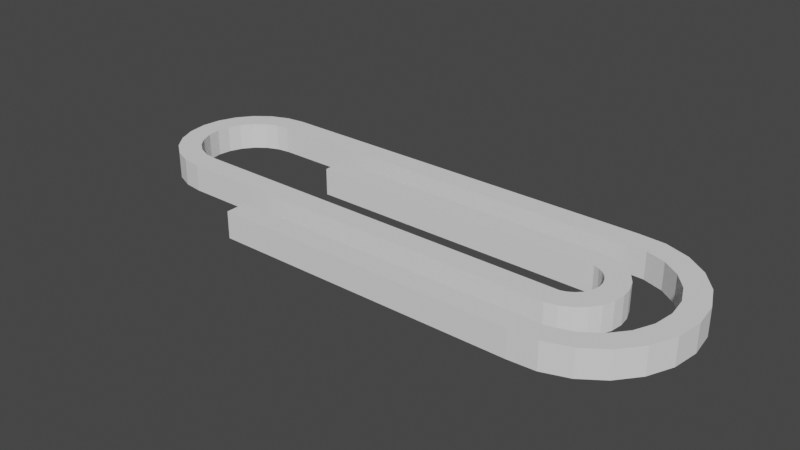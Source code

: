 # Source: Paperclip.blend  (saved by Blender 3.6.11; exported with 4.5.12 LTS)
import bpy
from mathutils import Matrix  # noqa: F401  (used for matrix-valued properties, if any)

bpy.ops.wm.read_factory_settings(use_empty=True)
scene = bpy.context.scene
scene.name = 'Scene'

# ---- collections
col_collection = bpy.data.collections.new('Collection'); scene.collection.children.link(col_collection)

# ---- world
world_world = bpy.data.worlds.new('World'); scene.world = world_world
world_world.use_nodes = True; world_world.node_tree.nodes.clear()
_N = world_world.node_tree.nodes; _L = world_world.node_tree.links
n0 = _N.new('ShaderNodeOutputWorld'); n0.name = 'World Output'; n0.location = (300, 300)
n1 = _N.new('ShaderNodeBackground'); n1.name = 'Background'; n1.location = (10, 300)
n1.inputs[0].default_value = (0.05088, 0.05088, 0.05088, 1.0)
_L.new(n1.outputs[0], n0.inputs[0])
n0.is_active_output = True
world_world.color = (0.05088, 0.05088, 0.05088)
world_world.use_sun_shadow = False
world_world.sun_shadow_jitter_overblur = 0.0

# ---- meshes
me_paperclip = bpy.data.meshes.new('paperclip')
me_paperclip.from_pydata([(0.3, 9.15, 1.7), (19.1, 9.15, 0.0), (0.3, 9.15, 0.0), (19.1, 9.15, 1.7), (19.45, 7.679, 1.7), (19.1, 7.802, 0.0), (19.45, 7.679, 0.0), (19.1, 7.802, 1.7), (0.3, 7.802, 0.0), (0.3, 7.802, 1.7), (19.77, 7.479, 1.7), (19.77, 7.479, 0.0), (19.1, 3.1, 1.7), (-6.2, 3.1, 0.0), (19.1, 3.1, 0.0), (-6.2, 3.1, 1.7), (19.82, 8.978, 0.0), (19.82, 8.978, 1.7), (19.82, 3.272, 1.7), (19.82, 3.272, 0.0), (23.66, 8.679, 1.7), (24.2, 7.458, 0.0), (24.2, 7.458, 1.7), (23.66, 8.679, 0.0), (24.88, 2.953, 0.0), (23.8, 1.636, 1.7), (23.8, 1.636, 0.0), (24.88, 2.953, 1.7), (20.47, 8.639, 1.7), (21.03, 8.152, 0.0), (20.47, 8.639, 0.0), (21.03, 8.152, 1.7), (20.36, 6.545, 1.7), (20.4, 6.173, 0.0), (20.4, 6.173, 1.7), (20.36, 6.545, 0.0), (19.45, 4.667, 1.7), (19.77, 4.866, 0.0), (19.45, 4.667, 0.0), (19.77, 4.866, 1.7), (-8.968, 6.141, 0.0), (-8.46, 5.479, 1.7), (-8.46, 5.479, 0.0), (-8.968, 6.141, 1.7), (20.36, 5.801, 0.0), (20.36, 5.801, 1.7), (19.1, 4.543, 1.7), (19.1, 4.543, 0.0), (-9.287, 8.567, 0.0), (-9.396, 7.74, 1.7), (-9.396, 7.74, 0.0), (-9.287, 8.567, 1.7), (22.41, 0.6611, 0.0), (22.41, 0.6611, 1.7), (20.8, 0.1019, 0.0), (20.8, 0.1019, 1.7), (24.2, 4.814, 1.7), (23.66, 3.593, 0.0), (23.66, 3.593, 1.7), (24.2, 4.814, 0.0), (19.1, 10.94, 1.7), (-6.2, 10.94, 0.0), (19.1, 10.94, 0.0), (-6.2, 10.94, 1.7), (20.43, 10.88, 1.7), (20.43, 10.88, 0.0), (25.57, 4.513, 0.0), (25.57, 4.513, 1.7), (25.8, 6.2, 0.0), (25.8, 6.2, 1.7), (20.43, 1.394, 1.7), (21.7, 1.815, 0.0), (20.43, 1.394, 0.0), (21.7, 1.815, 1.7), (-7.798, 10.51, 1.7), (-8.46, 10.0, 0.0), (-7.798, 10.51, 0.0), (-8.46, 10.0, 1.7), (25.57, 7.887, 0.0), (25.57, 7.887, 1.7), (0.0, 1.336, 1.7), (0.0, 0.0, 0.0), (0.0, 0.0, 1.7), (0.0, 1.336, 0.0), (22.8, 2.567, 0.0), (22.8, 2.567, 1.7), (-6.2, 4.543, 1.7), (-6.2, 4.543, 0.0), (22.8, 9.704, 1.7), (21.7, 10.46, 0.0), (22.8, 9.704, 0.0), (21.7, 10.46, 1.7), (24.88, 9.447, 0.0), (24.88, 9.447, 1.7), (-8.968, 9.338, 0.0), (-8.968, 9.338, 1.7), (20.04, 7.215, 1.7), (20.04, 7.215, 0.0), (-8.525, 11.78, 1.7), (-7.404, 12.24, 0.0), (-8.525, 11.78, 0.0), (-7.404, 12.24, 1.7), (19.1, 1.336, 1.7), (19.1, 1.336, 0.0), (24.38, 6.136, 0.0), (24.38, 6.136, 1.7), (20.23, 5.447, 0.0), (20.23, 5.447, 1.7), (23.8, 10.76, 0.0), (23.8, 10.76, 1.7), (19.1, 12.4, 1.7), (20.8, 12.3, 0.0), (19.1, 12.4, 0.0), (20.8, 12.3, 1.7), (22.41, 11.74, 1.7), (22.41, 11.74, 0.0), (-9.287, 6.912, 0.0), (-9.287, 6.912, 1.7), (20.04, 5.13, 0.0), (20.04, 5.13, 1.7), (19.1, 0.0, 1.7), (19.1, 0.0, 0.0), (-7.027, 4.652, 1.7), (-7.027, 4.652, 0.0), (20.23, 6.898, 0.0), (20.23, 6.898, 1.7), (-7.404, 3.258, 1.7), (-8.525, 3.723, 0.0), (-7.404, 3.258, 0.0), (-8.525, 3.723, 1.7), (-10.23, 10.08, 1.7), (-10.69, 8.954, 0.0), (-10.69, 8.954, 1.7), (-10.23, 10.08, 0.0), (-7.027, 10.83, 1.7), (-7.027, 10.83, 0.0), (-6.2, 12.4, 1.7), (-6.2, 12.4, 0.0), (-7.798, 4.971, 1.7), (-7.798, 4.971, 0.0), (-9.488, 4.462, 0.0), (-9.488, 4.462, 1.7), (-9.488, 11.04, 1.7), (-9.488, 11.04, 0.0), (-10.69, 6.546, 1.7), (-10.85, 7.75, 1.7), (-10.23, 5.425, 1.7), (20.47, 3.611, 1.7), (21.03, 4.098, 1.7), (21.45, 7.547, 1.7), (21.45, 4.704, 1.7), (21.71, 6.857, 1.7), (21.71, 5.393, 1.7), (21.8, 6.125, 1.7), (-10.23, 5.425, 0.0), (-10.69, 6.546, 0.0), (-10.85, 7.75, 0.0), (20.47, 3.611, 0.0), (21.03, 4.098, 0.0), (21.45, 7.547, 0.0), (21.45, 4.704, 0.0), (21.71, 6.857, 0.0), (21.71, 5.393, 0.0), (21.8, 6.125, 0.0)], [], [(0, 1, 2), (1, 0, 3), (4, 5, 6), (5, 4, 7), (0, 8, 9), (8, 0, 2), (7, 8, 5), (8, 7, 9), (10, 6, 11), (6, 10, 4), (12, 13, 14), (13, 12, 15), (3, 16, 1), (16, 3, 17), (18, 14, 19), (14, 18, 12), (20, 21, 22), (21, 20, 23), (24, 25, 26), (25, 24, 27), (28, 29, 30), (29, 28, 31), (32, 33, 34), (33, 32, 35), (36, 37, 38), (37, 36, 39), (40, 41, 42), (41, 40, 43), (34, 44, 45), (44, 34, 33), (46, 38, 47), (38, 46, 36), (48, 49, 50), (49, 48, 51), (25, 52, 26), (52, 25, 53), (53, 54, 52), (54, 53, 55), (56, 57, 58), (57, 56, 59), (60, 61, 62), (61, 60, 63), (64, 62, 65), (62, 64, 60), (66, 27, 24), (27, 66, 67), (68, 67, 66), (67, 68, 69), (70, 71, 72), (71, 70, 73), (74, 75, 76), (75, 74, 77), (78, 69, 68), (69, 78, 79), (80, 81, 82), (81, 80, 83), (73, 84, 71), (84, 73, 85), (86, 47, 87), (47, 86, 46), (88, 89, 90), (89, 88, 91), (92, 79, 78), (79, 92, 93), (94, 51, 48), (51, 94, 95), (96, 11, 97), (11, 96, 10), (98, 99, 100), (99, 98, 101), (58, 84, 85), (84, 58, 57), (102, 72, 103), (72, 102, 70), (22, 104, 105), (104, 22, 21), (45, 106, 107), (106, 45, 44), (108, 93, 92), (93, 108, 109), (110, 111, 112), (111, 110, 113), (114, 108, 115), (108, 114, 109), (80, 103, 83), (103, 80, 102), (116, 43, 40), (43, 116, 117), (107, 118, 119), (118, 107, 106), (113, 115, 111), (115, 113, 114), (120, 81, 121), (81, 120, 82), (122, 87, 123), (87, 122, 86), (105, 59, 56), (59, 105, 104), (96, 124, 125), (124, 96, 97), (55, 121, 54), (121, 55, 120), (75, 95, 94), (95, 75, 77), (126, 127, 128), (127, 126, 129), (130, 131, 132), (131, 130, 133), (125, 35, 32), (35, 125, 124), (134, 76, 135), (76, 134, 74), (136, 112, 137), (112, 136, 110), (138, 123, 139), (123, 138, 122), (101, 137, 99), (137, 101, 136), (129, 140, 127), (140, 129, 141), (142, 133, 130), (133, 142, 143), (144, 132, 145), (132, 144, 146), (132, 146, 130), (130, 146, 141), (130, 141, 142), (142, 141, 49), (49, 141, 117), (117, 141, 129), (117, 129, 43), (43, 129, 41), (41, 129, 126), (41, 126, 138), (138, 126, 122), (122, 126, 15), (122, 15, 86), (86, 15, 46), (46, 15, 12), (46, 12, 18), (46, 18, 36), (36, 18, 39), (39, 18, 119), (119, 18, 147), (119, 147, 107), (107, 147, 45), (45, 147, 34), (34, 147, 28), (28, 147, 31), (31, 147, 148), (31, 148, 149), (149, 148, 150), (149, 150, 151), (151, 150, 152), (151, 152, 153), (7, 0, 9), (0, 7, 3), (3, 7, 17), (17, 7, 4), (17, 4, 10), (17, 10, 96), (17, 96, 28), (28, 96, 125), (28, 125, 32), (28, 32, 34), (120, 80, 82), (80, 120, 102), (102, 120, 55), (102, 55, 70), (70, 55, 73), (73, 55, 53), (73, 53, 85), (85, 53, 25), (85, 25, 58), (58, 25, 56), (56, 25, 27), (56, 27, 105), (105, 27, 93), (93, 27, 79), (79, 27, 67), (79, 67, 69), (142, 51, 98), (51, 142, 49), (98, 51, 95), (98, 95, 77), (98, 77, 101), (101, 77, 74), (101, 74, 134), (101, 134, 136), (136, 134, 63), (136, 63, 110), (110, 63, 60), (110, 60, 64), (110, 64, 113), (113, 64, 91), (113, 91, 114), (114, 91, 88), (114, 88, 109), (109, 88, 20), (109, 20, 22), (109, 22, 93), (93, 22, 105), (146, 140, 141), (140, 146, 154), (63, 135, 61), (135, 63, 134), (15, 128, 13), (128, 15, 126), (88, 23, 20), (23, 88, 90), (145, 155, 144), (155, 145, 156), (144, 154, 146), (154, 144, 155), (50, 117, 116), (117, 50, 49), (39, 118, 37), (118, 39, 119), (143, 48, 50), (48, 143, 100), (48, 100, 94), (94, 100, 75), (75, 100, 99), (75, 99, 76), (76, 99, 135), (135, 99, 137), (135, 137, 61), (61, 137, 112), (61, 112, 62), (62, 112, 111), (62, 111, 65), (65, 111, 89), (89, 111, 115), (89, 115, 90), (90, 115, 108), (90, 108, 23), (23, 108, 21), (21, 108, 92), (21, 92, 104), (83, 121, 81), (121, 83, 103), (121, 103, 54), (54, 103, 72), (54, 72, 71), (54, 71, 52), (52, 71, 84), (52, 84, 26), (26, 84, 57), (26, 57, 59), (26, 59, 24), (24, 59, 104), (24, 104, 92), (24, 92, 78), (24, 78, 66), (66, 78, 68), (2, 5, 8), (5, 2, 1), (5, 1, 16), (5, 16, 6), (6, 16, 11), (11, 16, 97), (97, 16, 30), (97, 30, 124), (124, 30, 35), (35, 30, 33), (131, 155, 156), (155, 131, 154), (154, 131, 133), (154, 133, 140), (140, 133, 143), (140, 143, 50), (140, 50, 116), (140, 116, 127), (127, 116, 40), (127, 40, 42), (127, 42, 128), (128, 42, 139), (128, 139, 123), (128, 123, 13), (13, 123, 87), (13, 87, 47), (13, 47, 14), (14, 47, 19), (19, 47, 38), (19, 38, 37), (19, 37, 118), (19, 118, 157), (157, 118, 106), (157, 106, 44), (157, 44, 33), (157, 33, 30), (157, 30, 29), (157, 29, 158), (158, 29, 159), (158, 159, 160), (160, 159, 161), (160, 161, 162), (162, 161, 163), (29, 149, 159), (149, 29, 31), (41, 139, 42), (139, 41, 138), (132, 156, 145), (156, 132, 131), (91, 65, 89), (65, 91, 64), (142, 100, 143), (100, 142, 98), (163, 152, 162), (152, 163, 153), (148, 157, 158), (157, 148, 147), (162, 150, 160), (150, 162, 152), (160, 148, 158), (148, 160, 150), (159, 151, 161), (151, 159, 149), (147, 19, 157), (19, 147, 18), (161, 153, 163), (153, 161, 151), (17, 30, 16), (30, 17, 28)])
me_paperclip.update()

# ---- objects
ob_paperclip = bpy.data.objects.new('paperclip', me_paperclip)

# ---- transforms, parenting, visibility, modifiers, constraints
ob_paperclip.location = (54.49, 50.56, 0.0)

# ---- collection membership
col_collection.objects.link(ob_paperclip)

# ---- scene / render settings (as saved in the file)
scene.frame_start = 1; scene.frame_end = 250; scene.frame_set(1)
scene.render.engine = 'BLENDER_EEVEE_NEXT'
scene.cycles.sampling_pattern = 'TABULATED_SOBOL'
scene.view_settings.view_transform = 'Filmic'
bpy.context.view_layer.update()

# ---- added for rendering (the .blend has no active camera and no usable light): camera, sun
cam_auto = bpy.data.cameras.new('AutoCamera')
cam_auto.lens = 50.0
cam_auto.sensor_width = 36.0
cam_auto.clip_end = 1000.0
ob_auto_camera = bpy.data.objects.new('AutoCamera', cam_auto)
scene.collection.objects.link(ob_auto_camera)
ob_auto_camera.location = (97.7926, 13.7592, 29.5158)
ob_auto_camera.rotation_euler = (1.09748, -7.21219e-08, 0.694738)
scene.camera = ob_auto_camera
light_auto_sun = bpy.data.lights.new('AutoSun', 'SUN')
light_auto_sun.energy = 3.0
light_auto_sun.angle = 0.0523599
ob_auto_sun = bpy.data.objects.new('AutoSun', light_auto_sun)
scene.collection.objects.link(ob_auto_sun)
ob_auto_sun.rotation_euler = (0.872665, 0.174533, 0.523599)
bpy.context.view_layer.update()
